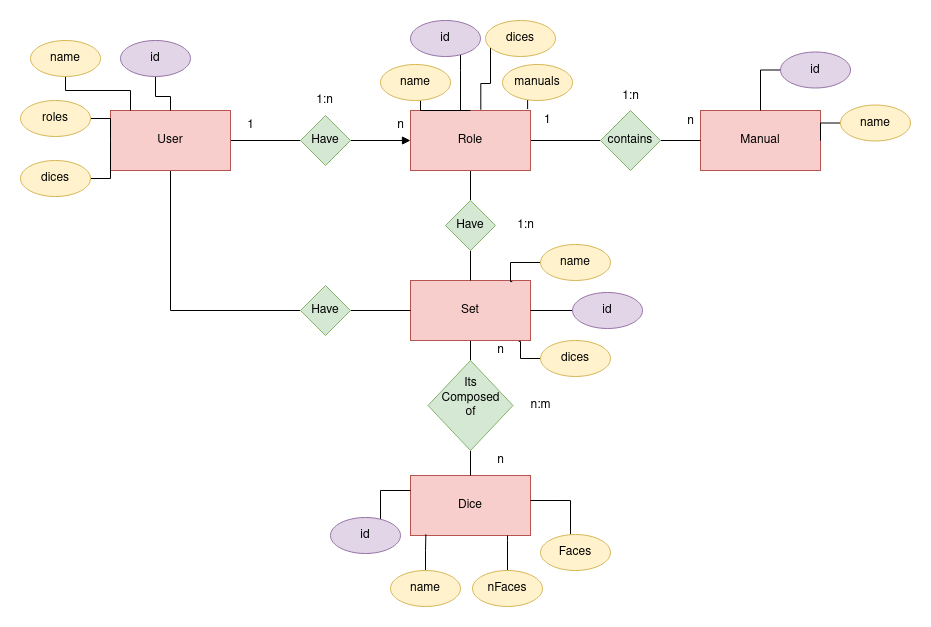

The diagram above was exported from draw.io. Its source (the exported page's mxGraphModel, read from the mxfile embedded in the PNG):
<mxGraphModel dx="1422" dy="771" grid="1" gridSize="10" guides="1" tooltips="1" connect="1" arrows="1" fold="1" page="1" pageScale="1" pageWidth="827" pageHeight="1169" math="0" shadow="0">
  <root>
    <mxCell id="oaYJ2TBW5lJIMfJSqEnm-0" />
    <mxCell id="oaYJ2TBW5lJIMfJSqEnm-1" parent="oaYJ2TBW5lJIMfJSqEnm-0" />
    <mxCell id="oaYJ2TBW5lJIMfJSqEnm-8" style="edgeStyle=orthogonalEdgeStyle;rounded=0;orthogonalLoop=1;jettySize=auto;html=1;entryX=0;entryY=0.5;entryDx=0;entryDy=0;endArrow=none;endFill=0;" parent="oaYJ2TBW5lJIMfJSqEnm-1" source="oaYJ2TBW5lJIMfJSqEnm-2" target="oaYJ2TBW5lJIMfJSqEnm-7" edge="1">
      <mxGeometry relative="1" as="geometry" />
    </mxCell>
    <mxCell id="oaYJ2TBW5lJIMfJSqEnm-33" style="edgeStyle=orthogonalEdgeStyle;rounded=0;orthogonalLoop=1;jettySize=auto;html=1;entryX=0;entryY=0.5;entryDx=0;entryDy=0;endArrow=none;endFill=0;" parent="oaYJ2TBW5lJIMfJSqEnm-1" source="oaYJ2TBW5lJIMfJSqEnm-2" target="oaYJ2TBW5lJIMfJSqEnm-32" edge="1">
      <mxGeometry relative="1" as="geometry">
        <Array as="points">
          <mxPoint x="250" y="360" />
        </Array>
      </mxGeometry>
    </mxCell>
    <mxCell id="oaYJ2TBW5lJIMfJSqEnm-2" value="User" style="rounded=0;whiteSpace=wrap;html=1;fillColor=#f8cecc;strokeColor=#b85450;" parent="oaYJ2TBW5lJIMfJSqEnm-1" vertex="1">
      <mxGeometry x="190" y="160" width="120" height="60" as="geometry" />
    </mxCell>
    <mxCell id="oaYJ2TBW5lJIMfJSqEnm-15" style="edgeStyle=orthogonalEdgeStyle;rounded=0;orthogonalLoop=1;jettySize=auto;html=1;entryX=0;entryY=0.5;entryDx=0;entryDy=0;endArrow=none;endFill=0;" parent="oaYJ2TBW5lJIMfJSqEnm-1" source="oaYJ2TBW5lJIMfJSqEnm-3" target="oaYJ2TBW5lJIMfJSqEnm-14" edge="1">
      <mxGeometry relative="1" as="geometry" />
    </mxCell>
    <mxCell id="oaYJ2TBW5lJIMfJSqEnm-17" style="edgeStyle=orthogonalEdgeStyle;rounded=0;orthogonalLoop=1;jettySize=auto;html=1;entryX=0.5;entryY=0;entryDx=0;entryDy=0;endArrow=none;endFill=0;" parent="oaYJ2TBW5lJIMfJSqEnm-1" source="oaYJ2TBW5lJIMfJSqEnm-3" target="oaYJ2TBW5lJIMfJSqEnm-12" edge="1">
      <mxGeometry relative="1" as="geometry" />
    </mxCell>
    <mxCell id="oaYJ2TBW5lJIMfJSqEnm-3" value="Role" style="rounded=0;whiteSpace=wrap;html=1;fillColor=#f8cecc;strokeColor=#b85450;" parent="oaYJ2TBW5lJIMfJSqEnm-1" vertex="1">
      <mxGeometry x="490" y="160" width="120" height="60" as="geometry" />
    </mxCell>
    <mxCell id="oaYJ2TBW5lJIMfJSqEnm-19" style="edgeStyle=orthogonalEdgeStyle;rounded=0;orthogonalLoop=1;jettySize=auto;html=1;endArrow=none;endFill=0;" parent="oaYJ2TBW5lJIMfJSqEnm-1" source="oaYJ2TBW5lJIMfJSqEnm-4" target="oaYJ2TBW5lJIMfJSqEnm-13" edge="1">
      <mxGeometry relative="1" as="geometry" />
    </mxCell>
    <mxCell id="oaYJ2TBW5lJIMfJSqEnm-4" value="&lt;div&gt;Set&lt;/div&gt;" style="rounded=0;whiteSpace=wrap;html=1;fillColor=#f8cecc;strokeColor=#b85450;" parent="oaYJ2TBW5lJIMfJSqEnm-1" vertex="1">
      <mxGeometry x="490" y="330" width="120" height="60" as="geometry" />
    </mxCell>
    <mxCell id="oaYJ2TBW5lJIMfJSqEnm-5" value="Dice" style="rounded=0;whiteSpace=wrap;html=1;fillColor=#f8cecc;strokeColor=#b85450;" parent="oaYJ2TBW5lJIMfJSqEnm-1" vertex="1">
      <mxGeometry x="490" y="525" width="120" height="60" as="geometry" />
    </mxCell>
    <mxCell id="oaYJ2TBW5lJIMfJSqEnm-6" value="Manual" style="rounded=0;whiteSpace=wrap;html=1;fillColor=#f8cecc;strokeColor=#b85450;" parent="oaYJ2TBW5lJIMfJSqEnm-1" vertex="1">
      <mxGeometry x="780" y="160" width="120" height="60" as="geometry" />
    </mxCell>
    <mxCell id="oaYJ2TBW5lJIMfJSqEnm-9" style="edgeStyle=orthogonalEdgeStyle;rounded=0;orthogonalLoop=1;jettySize=auto;html=1;endArrow=block;endFill=1;" parent="oaYJ2TBW5lJIMfJSqEnm-1" source="oaYJ2TBW5lJIMfJSqEnm-7" target="oaYJ2TBW5lJIMfJSqEnm-3" edge="1">
      <mxGeometry relative="1" as="geometry" />
    </mxCell>
    <mxCell id="oaYJ2TBW5lJIMfJSqEnm-7" value="Have" style="rhombus;whiteSpace=wrap;html=1;fillColor=#d5e8d4;strokeColor=#82b366;" parent="oaYJ2TBW5lJIMfJSqEnm-1" vertex="1">
      <mxGeometry x="380" y="165" width="50" height="50" as="geometry" />
    </mxCell>
    <mxCell id="oaYJ2TBW5lJIMfJSqEnm-10" value="1" style="text;whiteSpace=wrap;html=1;" parent="oaYJ2TBW5lJIMfJSqEnm-1" vertex="1">
      <mxGeometry x="622" y="156" width="30" height="30" as="geometry" />
    </mxCell>
    <mxCell id="oaYJ2TBW5lJIMfJSqEnm-18" style="edgeStyle=orthogonalEdgeStyle;rounded=0;orthogonalLoop=1;jettySize=auto;html=1;entryX=0.5;entryY=0;entryDx=0;entryDy=0;endArrow=none;endFill=0;" parent="oaYJ2TBW5lJIMfJSqEnm-1" source="oaYJ2TBW5lJIMfJSqEnm-12" target="oaYJ2TBW5lJIMfJSqEnm-4" edge="1">
      <mxGeometry relative="1" as="geometry" />
    </mxCell>
    <mxCell id="oaYJ2TBW5lJIMfJSqEnm-12" value="Have" style="rhombus;whiteSpace=wrap;html=1;fillColor=#d5e8d4;strokeColor=#82b366;" parent="oaYJ2TBW5lJIMfJSqEnm-1" vertex="1">
      <mxGeometry x="525" y="250" width="50" height="50" as="geometry" />
    </mxCell>
    <mxCell id="oaYJ2TBW5lJIMfJSqEnm-20" style="edgeStyle=orthogonalEdgeStyle;rounded=0;orthogonalLoop=1;jettySize=auto;html=1;endArrow=none;endFill=0;" parent="oaYJ2TBW5lJIMfJSqEnm-1" source="oaYJ2TBW5lJIMfJSqEnm-13" target="oaYJ2TBW5lJIMfJSqEnm-5" edge="1">
      <mxGeometry relative="1" as="geometry" />
    </mxCell>
    <mxCell id="oaYJ2TBW5lJIMfJSqEnm-13" value="&lt;div&gt;Its &lt;br&gt;&lt;/div&gt;&lt;div&gt;Composed&lt;/div&gt;&lt;div&gt;of&lt;br&gt;&lt;/div&gt;&lt;div&gt;&amp;nbsp;&lt;/div&gt;" style="rhombus;whiteSpace=wrap;html=1;fillColor=#d5e8d4;strokeColor=#82b366;" parent="oaYJ2TBW5lJIMfJSqEnm-1" vertex="1">
      <mxGeometry x="507.5" y="410" width="85" height="90" as="geometry" />
    </mxCell>
    <mxCell id="oaYJ2TBW5lJIMfJSqEnm-16" style="edgeStyle=orthogonalEdgeStyle;rounded=0;orthogonalLoop=1;jettySize=auto;html=1;entryX=0;entryY=0.5;entryDx=0;entryDy=0;endArrow=none;endFill=0;" parent="oaYJ2TBW5lJIMfJSqEnm-1" source="oaYJ2TBW5lJIMfJSqEnm-14" target="oaYJ2TBW5lJIMfJSqEnm-6" edge="1">
      <mxGeometry relative="1" as="geometry" />
    </mxCell>
    <mxCell id="oaYJ2TBW5lJIMfJSqEnm-14" value="contains" style="rhombus;whiteSpace=wrap;html=1;fillColor=#d5e8d4;strokeColor=#82b366;" parent="oaYJ2TBW5lJIMfJSqEnm-1" vertex="1">
      <mxGeometry x="680" y="160" width="60" height="60" as="geometry" />
    </mxCell>
    <mxCell id="oaYJ2TBW5lJIMfJSqEnm-21" value="1" style="text;html=1;align=center;verticalAlign=middle;resizable=0;points=[];autosize=1;strokeColor=none;fillColor=none;" parent="oaYJ2TBW5lJIMfJSqEnm-1" vertex="1">
      <mxGeometry x="320" y="165" width="20" height="20" as="geometry" />
    </mxCell>
    <mxCell id="oaYJ2TBW5lJIMfJSqEnm-23" value="n" style="text;html=1;align=center;verticalAlign=middle;resizable=0;points=[];autosize=1;strokeColor=none;fillColor=none;" parent="oaYJ2TBW5lJIMfJSqEnm-1" vertex="1">
      <mxGeometry x="470" y="165" width="20" height="20" as="geometry" />
    </mxCell>
    <mxCell id="oaYJ2TBW5lJIMfJSqEnm-24" value="1:n" style="text;html=1;align=center;verticalAlign=middle;resizable=0;points=[];autosize=1;strokeColor=none;fillColor=none;" parent="oaYJ2TBW5lJIMfJSqEnm-1" vertex="1">
      <mxGeometry x="389" y="140" width="30" height="20" as="geometry" />
    </mxCell>
    <mxCell id="oaYJ2TBW5lJIMfJSqEnm-25" value="n" style="text;html=1;align=center;verticalAlign=middle;resizable=0;points=[];autosize=1;strokeColor=none;fillColor=none;" parent="oaYJ2TBW5lJIMfJSqEnm-1" vertex="1">
      <mxGeometry x="760" y="161" width="20" height="20" as="geometry" />
    </mxCell>
    <mxCell id="oaYJ2TBW5lJIMfJSqEnm-26" value="1:n" style="text;html=1;align=center;verticalAlign=middle;resizable=0;points=[];autosize=1;strokeColor=none;fillColor=none;" parent="oaYJ2TBW5lJIMfJSqEnm-1" vertex="1">
      <mxGeometry x="695" y="136" width="30" height="20" as="geometry" />
    </mxCell>
    <mxCell id="oaYJ2TBW5lJIMfJSqEnm-27" value="1:n" style="text;html=1;align=center;verticalAlign=middle;resizable=0;points=[];autosize=1;strokeColor=none;fillColor=none;" parent="oaYJ2TBW5lJIMfJSqEnm-1" vertex="1">
      <mxGeometry x="590" y="265" width="30" height="20" as="geometry" />
    </mxCell>
    <mxCell id="oaYJ2TBW5lJIMfJSqEnm-28" value="n:m" style="text;html=1;align=center;verticalAlign=middle;resizable=0;points=[];autosize=1;strokeColor=none;fillColor=none;" parent="oaYJ2TBW5lJIMfJSqEnm-1" vertex="1">
      <mxGeometry x="600" y="445" width="40" height="20" as="geometry" />
    </mxCell>
    <mxCell id="oaYJ2TBW5lJIMfJSqEnm-29" value="n" style="text;html=1;align=center;verticalAlign=middle;resizable=0;points=[];autosize=1;strokeColor=none;fillColor=none;" parent="oaYJ2TBW5lJIMfJSqEnm-1" vertex="1">
      <mxGeometry x="570" y="390" width="20" height="20" as="geometry" />
    </mxCell>
    <mxCell id="oaYJ2TBW5lJIMfJSqEnm-30" value="n" style="text;html=1;align=center;verticalAlign=middle;resizable=0;points=[];autosize=1;strokeColor=none;fillColor=none;" parent="oaYJ2TBW5lJIMfJSqEnm-1" vertex="1">
      <mxGeometry x="570" y="500" width="20" height="20" as="geometry" />
    </mxCell>
    <mxCell id="oaYJ2TBW5lJIMfJSqEnm-34" style="edgeStyle=orthogonalEdgeStyle;rounded=0;orthogonalLoop=1;jettySize=auto;html=1;entryX=0;entryY=0.5;entryDx=0;entryDy=0;endArrow=none;endFill=0;" parent="oaYJ2TBW5lJIMfJSqEnm-1" source="oaYJ2TBW5lJIMfJSqEnm-32" target="oaYJ2TBW5lJIMfJSqEnm-4" edge="1">
      <mxGeometry relative="1" as="geometry" />
    </mxCell>
    <mxCell id="oaYJ2TBW5lJIMfJSqEnm-32" value="Have" style="rhombus;whiteSpace=wrap;html=1;fillColor=#d5e8d4;strokeColor=#82b366;" parent="oaYJ2TBW5lJIMfJSqEnm-1" vertex="1">
      <mxGeometry x="380" y="335" width="50" height="50" as="geometry" />
    </mxCell>
    <mxCell id="oaYJ2TBW5lJIMfJSqEnm-51" style="edgeStyle=orthogonalEdgeStyle;rounded=0;orthogonalLoop=1;jettySize=auto;html=1;endArrow=none;endFill=0;" parent="oaYJ2TBW5lJIMfJSqEnm-1" source="oaYJ2TBW5lJIMfJSqEnm-35" target="oaYJ2TBW5lJIMfJSqEnm-2" edge="1">
      <mxGeometry relative="1" as="geometry">
        <Array as="points">
          <mxPoint x="145" y="140" />
          <mxPoint x="210" y="140" />
        </Array>
      </mxGeometry>
    </mxCell>
    <mxCell id="oaYJ2TBW5lJIMfJSqEnm-35" value="name" style="ellipse;whiteSpace=wrap;html=1;fillColor=#fff2cc;strokeColor=#d6b656;" parent="oaYJ2TBW5lJIMfJSqEnm-1" vertex="1">
      <mxGeometry x="110" y="90" width="70" height="36" as="geometry" />
    </mxCell>
    <mxCell id="oaYJ2TBW5lJIMfJSqEnm-50" style="edgeStyle=orthogonalEdgeStyle;rounded=0;orthogonalLoop=1;jettySize=auto;html=1;endArrow=none;endFill=0;" parent="oaYJ2TBW5lJIMfJSqEnm-1" source="oaYJ2TBW5lJIMfJSqEnm-36" target="oaYJ2TBW5lJIMfJSqEnm-2" edge="1">
      <mxGeometry relative="1" as="geometry" />
    </mxCell>
    <mxCell id="oaYJ2TBW5lJIMfJSqEnm-36" value="id" style="ellipse;whiteSpace=wrap;html=1;fillColor=#e1d5e7;strokeColor=#9673a6;" parent="oaYJ2TBW5lJIMfJSqEnm-1" vertex="1">
      <mxGeometry x="200" y="90" width="70" height="36" as="geometry" />
    </mxCell>
    <mxCell id="oaYJ2TBW5lJIMfJSqEnm-52" style="edgeStyle=orthogonalEdgeStyle;rounded=0;orthogonalLoop=1;jettySize=auto;html=1;endArrow=none;endFill=0;" parent="oaYJ2TBW5lJIMfJSqEnm-1" source="oaYJ2TBW5lJIMfJSqEnm-37" target="oaYJ2TBW5lJIMfJSqEnm-2" edge="1">
      <mxGeometry relative="1" as="geometry" />
    </mxCell>
    <mxCell id="oaYJ2TBW5lJIMfJSqEnm-37" value="roles" style="ellipse;whiteSpace=wrap;html=1;fillColor=#fff2cc;strokeColor=#d6b656;" parent="oaYJ2TBW5lJIMfJSqEnm-1" vertex="1">
      <mxGeometry x="100" y="150" width="70" height="36" as="geometry" />
    </mxCell>
    <mxCell id="oaYJ2TBW5lJIMfJSqEnm-53" style="edgeStyle=orthogonalEdgeStyle;rounded=0;orthogonalLoop=1;jettySize=auto;html=1;endArrow=none;endFill=0;" parent="oaYJ2TBW5lJIMfJSqEnm-1" source="oaYJ2TBW5lJIMfJSqEnm-38" target="oaYJ2TBW5lJIMfJSqEnm-2" edge="1">
      <mxGeometry relative="1" as="geometry" />
    </mxCell>
    <mxCell id="oaYJ2TBW5lJIMfJSqEnm-38" value="dices" style="ellipse;whiteSpace=wrap;html=1;fillColor=#fff2cc;strokeColor=#d6b656;" parent="oaYJ2TBW5lJIMfJSqEnm-1" vertex="1">
      <mxGeometry x="100" y="210" width="70" height="36" as="geometry" />
    </mxCell>
    <mxCell id="oaYJ2TBW5lJIMfJSqEnm-56" style="edgeStyle=orthogonalEdgeStyle;rounded=0;orthogonalLoop=1;jettySize=auto;html=1;endArrow=none;endFill=0;" parent="oaYJ2TBW5lJIMfJSqEnm-1" source="oaYJ2TBW5lJIMfJSqEnm-39" edge="1">
      <mxGeometry relative="1" as="geometry">
        <mxPoint x="550" y="160" as="targetPoint" />
        <Array as="points">
          <mxPoint x="500" y="160" />
        </Array>
      </mxGeometry>
    </mxCell>
    <mxCell id="oaYJ2TBW5lJIMfJSqEnm-39" value="name" style="ellipse;whiteSpace=wrap;html=1;fillColor=#fff2cc;strokeColor=#d6b656;" parent="oaYJ2TBW5lJIMfJSqEnm-1" vertex="1">
      <mxGeometry x="460" y="114" width="70" height="36" as="geometry" />
    </mxCell>
    <mxCell id="oaYJ2TBW5lJIMfJSqEnm-57" style="edgeStyle=orthogonalEdgeStyle;rounded=0;orthogonalLoop=1;jettySize=auto;html=1;endArrow=none;endFill=0;" parent="oaYJ2TBW5lJIMfJSqEnm-1" source="oaYJ2TBW5lJIMfJSqEnm-40" edge="1">
      <mxGeometry relative="1" as="geometry">
        <mxPoint x="540" y="160" as="targetPoint" />
        <Array as="points">
          <mxPoint x="540" y="120" />
          <mxPoint x="540" y="120" />
        </Array>
      </mxGeometry>
    </mxCell>
    <mxCell id="oaYJ2TBW5lJIMfJSqEnm-40" value="id" style="ellipse;whiteSpace=wrap;html=1;fillColor=#e1d5e7;strokeColor=#9673a6;" parent="oaYJ2TBW5lJIMfJSqEnm-1" vertex="1">
      <mxGeometry x="490" y="70" width="70" height="36" as="geometry" />
    </mxCell>
    <mxCell id="oaYJ2TBW5lJIMfJSqEnm-58" style="edgeStyle=orthogonalEdgeStyle;rounded=0;orthogonalLoop=1;jettySize=auto;html=1;entryX=0.586;entryY=-0.012;entryDx=0;entryDy=0;entryPerimeter=0;endArrow=none;endFill=0;" parent="oaYJ2TBW5lJIMfJSqEnm-1" source="oaYJ2TBW5lJIMfJSqEnm-41" target="oaYJ2TBW5lJIMfJSqEnm-3" edge="1">
      <mxGeometry relative="1" as="geometry">
        <Array as="points">
          <mxPoint x="570" y="133" />
          <mxPoint x="560" y="133" />
        </Array>
      </mxGeometry>
    </mxCell>
    <mxCell id="oaYJ2TBW5lJIMfJSqEnm-41" value="dices" style="ellipse;whiteSpace=wrap;html=1;fillColor=#fff2cc;strokeColor=#d6b656;" parent="oaYJ2TBW5lJIMfJSqEnm-1" vertex="1">
      <mxGeometry x="565" y="70" width="70" height="36" as="geometry" />
    </mxCell>
    <mxCell id="oaYJ2TBW5lJIMfJSqEnm-59" style="edgeStyle=orthogonalEdgeStyle;rounded=0;orthogonalLoop=1;jettySize=auto;html=1;entryX=0.976;entryY=-0.024;entryDx=0;entryDy=0;entryPerimeter=0;endArrow=none;endFill=0;" parent="oaYJ2TBW5lJIMfJSqEnm-1" source="oaYJ2TBW5lJIMfJSqEnm-42" target="oaYJ2TBW5lJIMfJSqEnm-3" edge="1">
      <mxGeometry relative="1" as="geometry">
        <Array as="points">
          <mxPoint x="610" y="150" />
          <mxPoint x="610" y="150" />
        </Array>
      </mxGeometry>
    </mxCell>
    <mxCell id="oaYJ2TBW5lJIMfJSqEnm-42" value="manuals" style="ellipse;whiteSpace=wrap;html=1;fillColor=#fff2cc;strokeColor=#d6b656;" parent="oaYJ2TBW5lJIMfJSqEnm-1" vertex="1">
      <mxGeometry x="582" y="114" width="70" height="36" as="geometry" />
    </mxCell>
    <mxCell id="oaYJ2TBW5lJIMfJSqEnm-60" style="edgeStyle=orthogonalEdgeStyle;rounded=0;orthogonalLoop=1;jettySize=auto;html=1;entryX=0.848;entryY=0.018;entryDx=0;entryDy=0;entryPerimeter=0;endArrow=none;endFill=0;" parent="oaYJ2TBW5lJIMfJSqEnm-1" source="oaYJ2TBW5lJIMfJSqEnm-43" target="oaYJ2TBW5lJIMfJSqEnm-4" edge="1">
      <mxGeometry relative="1" as="geometry">
        <Array as="points">
          <mxPoint x="590" y="312" />
          <mxPoint x="590" y="331" />
        </Array>
      </mxGeometry>
    </mxCell>
    <mxCell id="oaYJ2TBW5lJIMfJSqEnm-43" value="name" style="ellipse;whiteSpace=wrap;html=1;fillColor=#fff2cc;strokeColor=#d6b656;" parent="oaYJ2TBW5lJIMfJSqEnm-1" vertex="1">
      <mxGeometry x="620" y="294" width="70" height="36" as="geometry" />
    </mxCell>
    <mxCell id="oaYJ2TBW5lJIMfJSqEnm-61" style="edgeStyle=orthogonalEdgeStyle;rounded=0;orthogonalLoop=1;jettySize=auto;html=1;entryX=1;entryY=0.5;entryDx=0;entryDy=0;endArrow=none;endFill=0;" parent="oaYJ2TBW5lJIMfJSqEnm-1" source="oaYJ2TBW5lJIMfJSqEnm-44" target="oaYJ2TBW5lJIMfJSqEnm-4" edge="1">
      <mxGeometry relative="1" as="geometry" />
    </mxCell>
    <mxCell id="oaYJ2TBW5lJIMfJSqEnm-44" value="id" style="ellipse;whiteSpace=wrap;html=1;fillColor=#e1d5e7;strokeColor=#9673a6;" parent="oaYJ2TBW5lJIMfJSqEnm-1" vertex="1">
      <mxGeometry x="652" y="342" width="70" height="36" as="geometry" />
    </mxCell>
    <mxCell id="oaYJ2TBW5lJIMfJSqEnm-62" style="edgeStyle=orthogonalEdgeStyle;rounded=0;orthogonalLoop=1;jettySize=auto;html=1;entryX=0.902;entryY=1.015;entryDx=0;entryDy=0;entryPerimeter=0;endArrow=none;endFill=0;" parent="oaYJ2TBW5lJIMfJSqEnm-1" source="oaYJ2TBW5lJIMfJSqEnm-45" target="oaYJ2TBW5lJIMfJSqEnm-4" edge="1">
      <mxGeometry relative="1" as="geometry">
        <Array as="points">
          <mxPoint x="600" y="408" />
          <mxPoint x="600" y="391" />
        </Array>
      </mxGeometry>
    </mxCell>
    <mxCell id="oaYJ2TBW5lJIMfJSqEnm-45" value="dices" style="ellipse;whiteSpace=wrap;html=1;fillColor=#fff2cc;strokeColor=#d6b656;" parent="oaYJ2TBW5lJIMfJSqEnm-1" vertex="1">
      <mxGeometry x="620" y="390" width="70" height="36" as="geometry" />
    </mxCell>
    <mxCell id="oaYJ2TBW5lJIMfJSqEnm-63" style="edgeStyle=orthogonalEdgeStyle;rounded=0;orthogonalLoop=1;jettySize=auto;html=1;endArrow=none;endFill=0;entryX=0;entryY=0.25;entryDx=0;entryDy=0;" parent="oaYJ2TBW5lJIMfJSqEnm-1" source="oaYJ2TBW5lJIMfJSqEnm-46" target="oaYJ2TBW5lJIMfJSqEnm-5" edge="1">
      <mxGeometry relative="1" as="geometry">
        <mxPoint x="480" y="540" as="targetPoint" />
        <Array as="points">
          <mxPoint x="460" y="540" />
        </Array>
      </mxGeometry>
    </mxCell>
    <mxCell id="oaYJ2TBW5lJIMfJSqEnm-46" value="id" style="ellipse;whiteSpace=wrap;html=1;fillColor=#e1d5e7;strokeColor=#9673a6;" parent="oaYJ2TBW5lJIMfJSqEnm-1" vertex="1">
      <mxGeometry x="410" y="567" width="70" height="36" as="geometry" />
    </mxCell>
    <mxCell id="oaYJ2TBW5lJIMfJSqEnm-64" style="edgeStyle=orthogonalEdgeStyle;rounded=0;orthogonalLoop=1;jettySize=auto;html=1;entryX=0.128;entryY=0.98;entryDx=0;entryDy=0;entryPerimeter=0;endArrow=none;endFill=0;" parent="oaYJ2TBW5lJIMfJSqEnm-1" source="oaYJ2TBW5lJIMfJSqEnm-47" target="oaYJ2TBW5lJIMfJSqEnm-5" edge="1">
      <mxGeometry relative="1" as="geometry" />
    </mxCell>
    <mxCell id="oaYJ2TBW5lJIMfJSqEnm-47" value="name" style="ellipse;whiteSpace=wrap;html=1;fillColor=#fff2cc;strokeColor=#d6b656;" parent="oaYJ2TBW5lJIMfJSqEnm-1" vertex="1">
      <mxGeometry x="470" y="620" width="70" height="36" as="geometry" />
    </mxCell>
    <mxCell id="oaYJ2TBW5lJIMfJSqEnm-65" style="edgeStyle=orthogonalEdgeStyle;rounded=0;orthogonalLoop=1;jettySize=auto;html=1;endArrow=none;endFill=0;" parent="oaYJ2TBW5lJIMfJSqEnm-1" source="oaYJ2TBW5lJIMfJSqEnm-48" target="oaYJ2TBW5lJIMfJSqEnm-5" edge="1">
      <mxGeometry relative="1" as="geometry">
        <Array as="points">
          <mxPoint x="587" y="590" />
          <mxPoint x="587" y="590" />
        </Array>
      </mxGeometry>
    </mxCell>
    <mxCell id="oaYJ2TBW5lJIMfJSqEnm-48" value="nFaces" style="ellipse;whiteSpace=wrap;html=1;fillColor=#fff2cc;strokeColor=#d6b656;" parent="oaYJ2TBW5lJIMfJSqEnm-1" vertex="1">
      <mxGeometry x="552" y="620" width="70" height="36" as="geometry" />
    </mxCell>
    <mxCell id="oaYJ2TBW5lJIMfJSqEnm-66" style="edgeStyle=orthogonalEdgeStyle;rounded=0;orthogonalLoop=1;jettySize=auto;html=1;entryX=1;entryY=0.417;entryDx=0;entryDy=0;entryPerimeter=0;endArrow=none;endFill=0;" parent="oaYJ2TBW5lJIMfJSqEnm-1" source="oaYJ2TBW5lJIMfJSqEnm-49" target="oaYJ2TBW5lJIMfJSqEnm-5" edge="1">
      <mxGeometry relative="1" as="geometry">
        <Array as="points">
          <mxPoint x="650" y="550" />
        </Array>
      </mxGeometry>
    </mxCell>
    <mxCell id="oaYJ2TBW5lJIMfJSqEnm-49" value="Faces" style="ellipse;whiteSpace=wrap;html=1;fillColor=#fff2cc;strokeColor=#d6b656;" parent="oaYJ2TBW5lJIMfJSqEnm-1" vertex="1">
      <mxGeometry x="620" y="584" width="70" height="36" as="geometry" />
    </mxCell>
    <mxCell id="oaYJ2TBW5lJIMfJSqEnm-69" style="edgeStyle=orthogonalEdgeStyle;rounded=0;orthogonalLoop=1;jettySize=auto;html=1;entryX=0.5;entryY=0;entryDx=0;entryDy=0;endArrow=none;endFill=0;" parent="oaYJ2TBW5lJIMfJSqEnm-1" source="oaYJ2TBW5lJIMfJSqEnm-67" target="oaYJ2TBW5lJIMfJSqEnm-6" edge="1">
      <mxGeometry relative="1" as="geometry">
        <Array as="points">
          <mxPoint x="840" y="120" />
        </Array>
      </mxGeometry>
    </mxCell>
    <mxCell id="oaYJ2TBW5lJIMfJSqEnm-67" value="id" style="ellipse;whiteSpace=wrap;html=1;fillColor=#e1d5e7;strokeColor=#9673a6;" parent="oaYJ2TBW5lJIMfJSqEnm-1" vertex="1">
      <mxGeometry x="860" y="101.5" width="70" height="36" as="geometry" />
    </mxCell>
    <mxCell id="oaYJ2TBW5lJIMfJSqEnm-70" style="edgeStyle=orthogonalEdgeStyle;rounded=0;orthogonalLoop=1;jettySize=auto;html=1;endArrow=none;endFill=0;" parent="oaYJ2TBW5lJIMfJSqEnm-1" source="oaYJ2TBW5lJIMfJSqEnm-68" target="oaYJ2TBW5lJIMfJSqEnm-6" edge="1">
      <mxGeometry relative="1" as="geometry" />
    </mxCell>
    <mxCell id="oaYJ2TBW5lJIMfJSqEnm-68" value="name" style="ellipse;whiteSpace=wrap;html=1;fillColor=#fff2cc;strokeColor=#d6b656;" parent="oaYJ2TBW5lJIMfJSqEnm-1" vertex="1">
      <mxGeometry x="920" y="154.5" width="70" height="36" as="geometry" />
    </mxCell>
  </root>
</mxGraphModel>